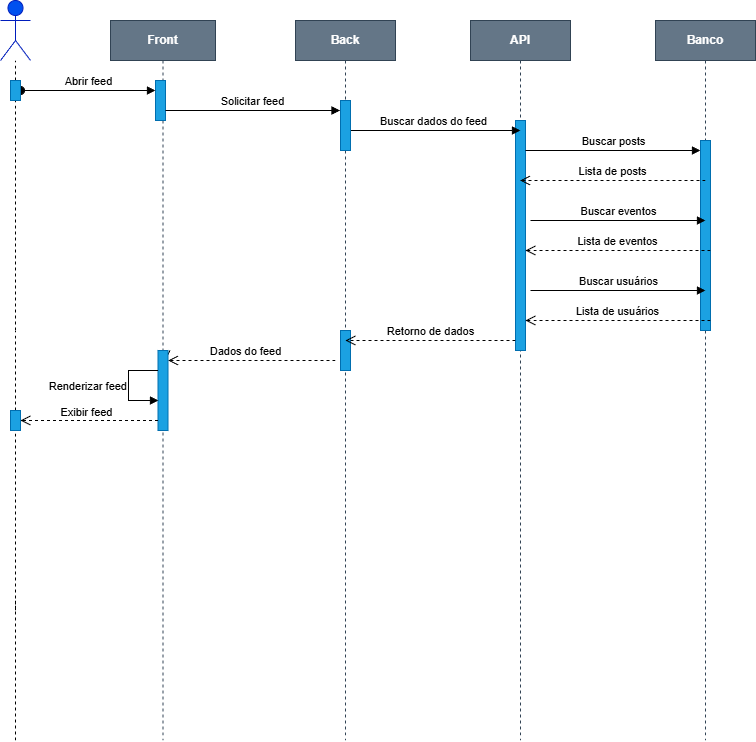

The diagram above was exported from draw.io. Its source (the exported page's mxGraphModel, read from the mxfile embedded in the PNG):
<mxGraphModel dx="1153" dy="685" grid="1" gridSize="10" guides="1" tooltips="1" connect="1" arrows="1" fold="1" page="1" pageScale="1" pageWidth="850" pageHeight="1100" math="0" shadow="0">
  <root>
    <mxCell id="0" />
    <mxCell id="1" parent="0" />
    <mxCell id="aM9ryv3xv72pqoxQDRHE-1" parent="1" style="shape=umlLifeline;perimeter=lifelinePerimeter;whiteSpace=wrap;html=1;container=0;dropTarget=0;collapsible=0;recursiveResize=0;outlineConnect=0;portConstraint=eastwest;newEdgeStyle={&quot;edgeStyle&quot;:&quot;elbowEdgeStyle&quot;,&quot;elbow&quot;:&quot;vertical&quot;,&quot;curved&quot;:0,&quot;rounded&quot;:0};fillColor=#647687;fontStyle=1;strokeColor=#314354;fontColor=#ffffff;" value="Front" vertex="1">
      <mxGeometry height="720" width="105" x="158" y="30" as="geometry" />
    </mxCell>
    <mxCell id="aM9ryv3xv72pqoxQDRHE-2" parent="aM9ryv3xv72pqoxQDRHE-1" style="html=1;points=[];perimeter=orthogonalPerimeter;outlineConnect=0;targetShapes=umlLifeline;portConstraint=eastwest;newEdgeStyle={&quot;edgeStyle&quot;:&quot;elbowEdgeStyle&quot;,&quot;elbow&quot;:&quot;vertical&quot;,&quot;curved&quot;:0,&quot;rounded&quot;:0};fillColor=#1ba1e2;fontColor=#ffffff;strokeColor=#006EAF;" value="" vertex="1">
      <mxGeometry height="40" width="10" x="45" y="60" as="geometry" />
    </mxCell>
    <mxCell id="aM9ryv3xv72pqoxQDRHE-3" edge="1" parent="aM9ryv3xv72pqoxQDRHE-1" style="html=1;verticalAlign=bottom;startArrow=oval;endArrow=block;startSize=8;edgeStyle=elbowEdgeStyle;elbow=vertical;curved=0;rounded=0;" target="aM9ryv3xv72pqoxQDRHE-2" value="Abrir feed">
      <mxGeometry relative="1" as="geometry">
        <mxPoint x="-90" y="70" as="sourcePoint" />
      </mxGeometry>
    </mxCell>
    <mxCell id="XZR2fXaxbXopOGtcIOZf-1" parent="1" style="shape=umlLifeline;perimeter=lifelinePerimeter;whiteSpace=wrap;html=1;container=0;dropTarget=0;collapsible=0;recursiveResize=0;outlineConnect=0;portConstraint=eastwest;newEdgeStyle={&quot;edgeStyle&quot;:&quot;elbowEdgeStyle&quot;,&quot;elbow&quot;:&quot;vertical&quot;,&quot;curved&quot;:0,&quot;rounded&quot;:0};fontStyle=1;fontColor=#ffffff;fillColor=#647687;strokeColor=#314354;" value="API" vertex="1">
      <mxGeometry height="720" width="100" x="518" y="30" as="geometry" />
    </mxCell>
    <mxCell id="XZR2fXaxbXopOGtcIOZf-2" parent="XZR2fXaxbXopOGtcIOZf-1" style="html=1;points=[];perimeter=orthogonalPerimeter;outlineConnect=0;targetShapes=umlLifeline;portConstraint=eastwest;newEdgeStyle={&quot;edgeStyle&quot;:&quot;elbowEdgeStyle&quot;,&quot;elbow&quot;:&quot;vertical&quot;,&quot;curved&quot;:0,&quot;rounded&quot;:0};fillColor=#1ba1e2;fontColor=#ffffff;strokeColor=#006EAF;" value="" vertex="1">
      <mxGeometry height="230" width="10" x="45" y="100" as="geometry" />
    </mxCell>
    <mxCell id="XZR2fXaxbXopOGtcIOZf-11" parent="1" style="shape=umlActor;verticalLabelPosition=bottom;verticalAlign=top;html=1;fillColor=light-dark(#0050EF,#000033);fontColor=#ffffff;strokeColor=#001DBC;" value="User" vertex="1">
      <mxGeometry height="60" width="30" x="48" y="10" as="geometry" />
    </mxCell>
    <mxCell id="XZR2fXaxbXopOGtcIOZf-13" edge="1" parent="1" source="XZR2fXaxbXopOGtcIOZf-28" style="endArrow=none;dashed=1;html=1;rounded=0;" target="XZR2fXaxbXopOGtcIOZf-11" value="">
      <mxGeometry height="50" relative="1" width="50" as="geometry">
        <mxPoint x="63" y="750" as="sourcePoint" />
        <mxPoint x="88" y="160" as="targetPoint" />
      </mxGeometry>
    </mxCell>
    <mxCell id="XZR2fXaxbXopOGtcIOZf-29" edge="1" parent="1" style="endArrow=none;dashed=1;html=1;rounded=0;" target="XZR2fXaxbXopOGtcIOZf-28" value="">
      <mxGeometry height="50" relative="1" width="50" as="geometry">
        <mxPoint x="63" y="340" as="sourcePoint" />
        <mxPoint x="63" y="70" as="targetPoint" />
      </mxGeometry>
    </mxCell>
    <mxCell id="XZR2fXaxbXopOGtcIOZf-28" parent="1" style="html=1;points=[];perimeter=orthogonalPerimeter;outlineConnect=0;targetShapes=umlLifeline;portConstraint=eastwest;newEdgeStyle={&quot;edgeStyle&quot;:&quot;elbowEdgeStyle&quot;,&quot;elbow&quot;:&quot;vertical&quot;,&quot;curved&quot;:0,&quot;rounded&quot;:0};fillColor=#1ba1e2;fontColor=#ffffff;strokeColor=#006EAF;" value="" vertex="1">
      <mxGeometry height="20" width="10" x="58" y="90" as="geometry" />
    </mxCell>
    <mxCell id="XZR2fXaxbXopOGtcIOZf-81" edge="1" parent="1" style="html=1;verticalAlign=bottom;endArrow=block;edgeStyle=elbowEdgeStyle;elbow=vertical;curved=0;rounded=0;" value="Solicitar feed">
      <mxGeometry relative="1" as="geometry">
        <Array as="points" />
        <mxPoint x="213" y="120" as="sourcePoint" />
        <mxPoint x="387.5" y="120" as="targetPoint" />
      </mxGeometry>
    </mxCell>
    <mxCell id="XZR2fXaxbXopOGtcIOZf-82" edge="1" parent="1" style="html=1;verticalAlign=bottom;endArrow=block;edgeStyle=elbowEdgeStyle;elbow=vertical;curved=0;rounded=0;" value="Buscar dados do feed">
      <mxGeometry relative="1" as="geometry">
        <Array as="points" />
        <mxPoint x="393" y="140" as="sourcePoint" />
        <mxPoint x="568" y="140" as="targetPoint" />
      </mxGeometry>
    </mxCell>
    <mxCell id="XZR2fXaxbXopOGtcIOZf-83" edge="1" parent="1" style="html=1;verticalAlign=bottom;endArrow=block;edgeStyle=elbowEdgeStyle;elbow=vertical;curved=0;rounded=0;" value="Buscar posts">
      <mxGeometry relative="1" as="geometry">
        <Array as="points" />
        <mxPoint x="573" y="160" as="sourcePoint" />
        <mxPoint x="748" y="160" as="targetPoint" />
      </mxGeometry>
    </mxCell>
    <mxCell id="XZR2fXaxbXopOGtcIOZf-89" parent="1" style="shape=umlLifeline;perimeter=lifelinePerimeter;whiteSpace=wrap;html=1;container=0;dropTarget=0;collapsible=0;recursiveResize=0;outlineConnect=0;portConstraint=eastwest;newEdgeStyle={&quot;edgeStyle&quot;:&quot;elbowEdgeStyle&quot;,&quot;elbow&quot;:&quot;vertical&quot;,&quot;curved&quot;:0,&quot;rounded&quot;:0};fontStyle=1;fontColor=#ffffff;fillColor=#647687;strokeColor=#314354;" value="Back" vertex="1">
      <mxGeometry height="720" width="100" x="343" y="30" as="geometry" />
    </mxCell>
    <mxCell id="XZR2fXaxbXopOGtcIOZf-90" parent="XZR2fXaxbXopOGtcIOZf-89" style="html=1;points=[];perimeter=orthogonalPerimeter;outlineConnect=0;targetShapes=umlLifeline;portConstraint=eastwest;newEdgeStyle={&quot;edgeStyle&quot;:&quot;elbowEdgeStyle&quot;,&quot;elbow&quot;:&quot;vertical&quot;,&quot;curved&quot;:0,&quot;rounded&quot;:0};fillColor=#1ba1e2;fontColor=#ffffff;strokeColor=#006EAF;" value="" vertex="1">
      <mxGeometry height="40" width="10" x="45" y="310" as="geometry" />
    </mxCell>
    <mxCell id="icGPenu8QYybzwlnF7Tq-8" parent="XZR2fXaxbXopOGtcIOZf-89" style="html=1;points=[];perimeter=orthogonalPerimeter;outlineConnect=0;targetShapes=umlLifeline;portConstraint=eastwest;newEdgeStyle={&quot;edgeStyle&quot;:&quot;elbowEdgeStyle&quot;,&quot;elbow&quot;:&quot;vertical&quot;,&quot;curved&quot;:0,&quot;rounded&quot;:0};fillColor=#1ba1e2;fontColor=#ffffff;strokeColor=#006EAF;" value="" vertex="1">
      <mxGeometry height="50" width="10" x="45" y="80" as="geometry" />
    </mxCell>
    <mxCell id="XZR2fXaxbXopOGtcIOZf-93" edge="1" parent="1" source="icGPenu8QYybzwlnF7Tq-14" style="endArrow=none;dashed=1;html=1;rounded=0;" value="">
      <mxGeometry height="50" relative="1" width="50" as="geometry">
        <mxPoint x="63" y="620" as="sourcePoint" />
        <mxPoint x="63" y="340" as="targetPoint" />
      </mxGeometry>
    </mxCell>
    <mxCell id="XZR2fXaxbXopOGtcIOZf-111" edge="1" parent="1" style="endArrow=none;dashed=1;html=1;rounded=0;" value="">
      <mxGeometry height="50" relative="1" width="50" as="geometry">
        <mxPoint x="63" y="750" as="sourcePoint" />
        <mxPoint x="63" y="610" as="targetPoint" />
      </mxGeometry>
    </mxCell>
    <mxCell id="XZR2fXaxbXopOGtcIOZf-115" parent="1" style="shape=umlLifeline;perimeter=lifelinePerimeter;whiteSpace=wrap;html=1;container=0;dropTarget=0;collapsible=0;recursiveResize=0;outlineConnect=0;portConstraint=eastwest;newEdgeStyle={&quot;edgeStyle&quot;:&quot;elbowEdgeStyle&quot;,&quot;elbow&quot;:&quot;vertical&quot;,&quot;curved&quot;:0,&quot;rounded&quot;:0};fontStyle=1;fontColor=#ffffff;fillColor=#647687;strokeColor=#314354;" value="Banco" vertex="1">
      <mxGeometry height="720" width="100" x="703" y="30" as="geometry" />
    </mxCell>
    <mxCell id="XZR2fXaxbXopOGtcIOZf-116" parent="XZR2fXaxbXopOGtcIOZf-115" style="html=1;points=[];perimeter=orthogonalPerimeter;outlineConnect=0;targetShapes=umlLifeline;portConstraint=eastwest;newEdgeStyle={&quot;edgeStyle&quot;:&quot;elbowEdgeStyle&quot;,&quot;elbow&quot;:&quot;vertical&quot;,&quot;curved&quot;:0,&quot;rounded&quot;:0};fillColor=#1ba1e2;fontColor=#ffffff;strokeColor=#006EAF;" value="" vertex="1">
      <mxGeometry height="190" width="10" x="45" y="120" as="geometry" />
    </mxCell>
    <mxCell id="icGPenu8QYybzwlnF7Tq-1" edge="1" parent="1" style="html=1;verticalAlign=bottom;endArrow=open;dashed=1;endSize=8;curved=0;rounded=0;" target="XZR2fXaxbXopOGtcIOZf-1" value="Lista de posts">
      <mxGeometry relative="1" as="geometry">
        <mxPoint x="753" y="190" as="sourcePoint" />
        <mxPoint x="673" y="190" as="targetPoint" />
      </mxGeometry>
    </mxCell>
    <mxCell id="icGPenu8QYybzwlnF7Tq-2" edge="1" parent="1" style="html=1;verticalAlign=bottom;endArrow=block;edgeStyle=elbowEdgeStyle;elbow=vertical;curved=0;rounded=0;" value="Buscar eventos">
      <mxGeometry relative="1" as="geometry">
        <Array as="points" />
        <mxPoint x="578" y="230" as="sourcePoint" />
        <mxPoint x="753" y="230" as="targetPoint" />
      </mxGeometry>
    </mxCell>
    <mxCell id="icGPenu8QYybzwlnF7Tq-3" edge="1" parent="1" style="html=1;verticalAlign=bottom;endArrow=open;dashed=1;endSize=8;curved=0;rounded=0;" value="Lista de eventos">
      <mxGeometry relative="1" as="geometry">
        <mxPoint x="758" y="260" as="sourcePoint" />
        <mxPoint x="573" y="260" as="targetPoint" />
      </mxGeometry>
    </mxCell>
    <mxCell id="icGPenu8QYybzwlnF7Tq-4" edge="1" parent="1" style="html=1;verticalAlign=bottom;endArrow=block;edgeStyle=elbowEdgeStyle;elbow=vertical;curved=0;rounded=0;" value="Buscar usuários">
      <mxGeometry relative="1" as="geometry">
        <Array as="points" />
        <mxPoint x="578" y="300" as="sourcePoint" />
        <mxPoint x="753" y="300" as="targetPoint" />
      </mxGeometry>
    </mxCell>
    <mxCell id="icGPenu8QYybzwlnF7Tq-5" edge="1" parent="1" style="html=1;verticalAlign=bottom;endArrow=open;dashed=1;endSize=8;curved=0;rounded=0;" value="Lista de usuários">
      <mxGeometry relative="1" as="geometry">
        <mxPoint x="758" y="330" as="sourcePoint" />
        <mxPoint x="573" y="330" as="targetPoint" />
      </mxGeometry>
    </mxCell>
    <mxCell id="icGPenu8QYybzwlnF7Tq-6" edge="1" parent="1" style="html=1;verticalAlign=bottom;endArrow=open;dashed=1;endSize=8;curved=0;rounded=0;" value="Retorno de dados">
      <mxGeometry relative="1" as="geometry">
        <mxPoint x="563" y="350" as="sourcePoint" />
        <mxPoint x="393" y="350" as="targetPoint" />
      </mxGeometry>
    </mxCell>
    <mxCell id="icGPenu8QYybzwlnF7Tq-7" edge="1" parent="1" source="icGPenu8QYybzwlnF7Tq-9" style="html=1;verticalAlign=bottom;endArrow=open;dashed=1;endSize=8;curved=0;rounded=0;" value="Dados do feed">
      <mxGeometry relative="1" x="1" y="80" as="geometry">
        <mxPoint as="offset" />
        <mxPoint x="383" y="370" as="sourcePoint" />
        <mxPoint x="213" y="370" as="targetPoint" />
      </mxGeometry>
    </mxCell>
    <mxCell id="icGPenu8QYybzwlnF7Tq-10" edge="1" parent="1" style="html=1;verticalAlign=bottom;endArrow=open;dashed=1;endSize=8;curved=0;rounded=0;" target="icGPenu8QYybzwlnF7Tq-9" value="">
      <mxGeometry relative="1" as="geometry">
        <mxPoint x="383" y="370" as="sourcePoint" />
        <mxPoint x="213" y="370" as="targetPoint" />
      </mxGeometry>
    </mxCell>
    <mxCell id="icGPenu8QYybzwlnF7Tq-9" parent="1" style="html=1;points=[];perimeter=orthogonalPerimeter;outlineConnect=0;targetShapes=umlLifeline;portConstraint=eastwest;newEdgeStyle={&quot;edgeStyle&quot;:&quot;elbowEdgeStyle&quot;,&quot;elbow&quot;:&quot;vertical&quot;,&quot;curved&quot;:0,&quot;rounded&quot;:0};fillColor=#1ba1e2;fontColor=#ffffff;strokeColor=#006EAF;" value="" vertex="1">
      <mxGeometry height="80" width="10" x="205.5" y="360" as="geometry" />
    </mxCell>
    <mxCell id="icGPenu8QYybzwlnF7Tq-12" edge="1" parent="1" style="html=1;align=right;spacingLeft=2;endArrow=block;rounded=0;edgeStyle=orthogonalEdgeStyle;curved=0;rounded=0;labelPosition=left;verticalLabelPosition=middle;verticalAlign=middle;" value="Renderizar feed">
      <mxGeometry relative="1" as="geometry">
        <Array as="points">
          <mxPoint x="176" y="380" />
          <mxPoint x="176" y="410" />
        </Array>
        <mxPoint x="205.5" y="380" as="sourcePoint" />
        <mxPoint x="206" y="410" as="targetPoint" />
      </mxGeometry>
    </mxCell>
    <mxCell id="icGPenu8QYybzwlnF7Tq-13" edge="1" parent="1" style="html=1;verticalAlign=bottom;endArrow=open;dashed=1;endSize=8;curved=0;rounded=0;" target="icGPenu8QYybzwlnF7Tq-14" value="">
      <mxGeometry relative="1" as="geometry">
        <mxPoint x="205.5" y="430" as="sourcePoint" />
        <mxPoint x="73" y="430" as="targetPoint" />
      </mxGeometry>
    </mxCell>
    <mxCell id="icGPenu8QYybzwlnF7Tq-16" connectable="0" parent="icGPenu8QYybzwlnF7Tq-13" style="edgeLabel;html=1;align=center;verticalAlign=bottom;resizable=0;points=[];labelPosition=center;verticalLabelPosition=top;" value="Exibir feed" vertex="1">
      <mxGeometry relative="1" x="-0.1079" as="geometry">
        <mxPoint x="-11" as="offset" />
      </mxGeometry>
    </mxCell>
    <mxCell id="icGPenu8QYybzwlnF7Tq-15" edge="1" parent="1" style="endArrow=none;dashed=1;html=1;rounded=0;" target="icGPenu8QYybzwlnF7Tq-14" value="">
      <mxGeometry height="50" relative="1" width="50" as="geometry">
        <mxPoint x="63" y="620" as="sourcePoint" />
        <mxPoint x="63" y="340" as="targetPoint" />
      </mxGeometry>
    </mxCell>
    <mxCell id="icGPenu8QYybzwlnF7Tq-14" parent="1" style="html=1;points=[];perimeter=orthogonalPerimeter;outlineConnect=0;targetShapes=umlLifeline;portConstraint=eastwest;newEdgeStyle={&quot;edgeStyle&quot;:&quot;elbowEdgeStyle&quot;,&quot;elbow&quot;:&quot;vertical&quot;,&quot;curved&quot;:0,&quot;rounded&quot;:0};fillColor=#1ba1e2;fontColor=#ffffff;strokeColor=#006EAF;" value="" vertex="1">
      <mxGeometry height="20" width="10" x="58" y="420" as="geometry" />
    </mxCell>
  </root>
</mxGraphModel>